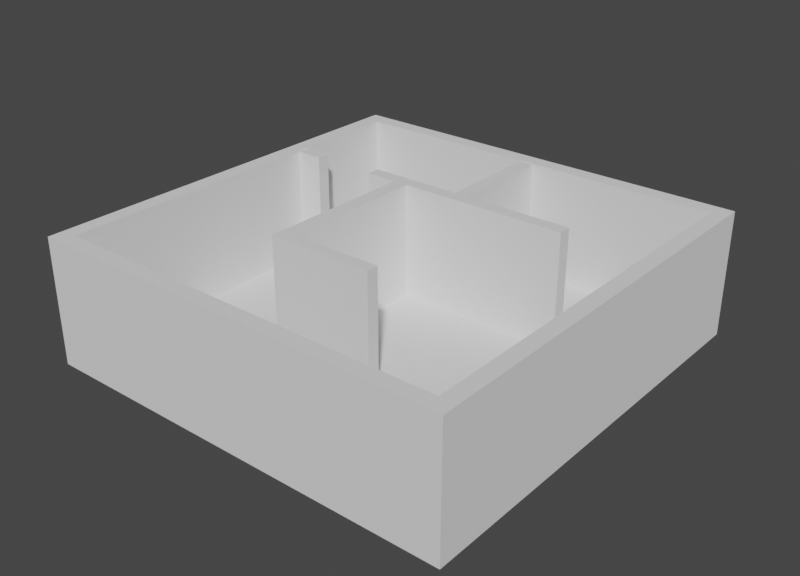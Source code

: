 # Source: BaseFrame.blend  (saved by Blender 2.82.7; exported with 4.5.12 LTS)
import bpy
from mathutils import Matrix  # noqa: F401  (used for matrix-valued properties, if any)

bpy.ops.wm.read_factory_settings(use_empty=True)
scene = bpy.context.scene
scene.name = 'Scene'

# ---- collections
col_collection = bpy.data.collections.new('Collection'); scene.collection.children.link(col_collection)

# ---- world
world_world = bpy.data.worlds.new('World'); scene.world = world_world
world_world.use_nodes = True; world_world.node_tree.nodes.clear()
_N = world_world.node_tree.nodes; _L = world_world.node_tree.links
n0 = _N.new('ShaderNodeOutputWorld'); n0.name = 'World Output'; n0.location = (300, 300)
n1 = _N.new('ShaderNodeBackground'); n1.name = 'Background'; n1.location = (10, 300)
n1.inputs[0].default_value = (0.05088, 0.05088, 0.05088, 1.0)
_L.new(n1.outputs[0], n0.inputs[0])
n0.is_active_output = True
world_world.color = (0.05088, 0.05088, 0.05088)
world_world.use_sun_shadow = False
world_world.sun_shadow_jitter_overblur = 0.0

# ---- meshes
me_cube = bpy.data.meshes.new('Cube')
me_cube.from_pydata([(-1.0, -1.0, -1.0), (-0.9256, -0.9256, 1.0), (-1.0, 1.0, -1.0), (-0.9256, 0.9256, 1.0), (1.0, -1.0, -1.0), (0.9256, -0.9256, 1.0), (1.0, 1.0, -1.0), (0.9256, 0.9256, 1.0), (-1.0, -1.0, 1.0), (-1.0, 1.0, 1.0), (1.0, 1.0, 1.0), (1.0, -1.0, 1.0), (-1.0, -1.0, 28.61), (-1.0, 1.0, 28.61), (1.0, 1.0, 28.61), (1.0, -1.0, 28.61), (-0.9256, -0.9256, 28.61), (-0.9256, 0.9256, 28.61), (0.9256, 0.9256, 28.61), (0.9256, -0.9256, 28.61), (1.0, 1.0, 24.61), (-1.0, 1.0, 24.61), (-1.0, -1.0, 24.61), (1.0, -1.0, 24.61)], [], [(0, 8, 9, 2), (2, 9, 10, 6), (6, 10, 11, 4), (4, 11, 8, 0), (2, 6, 4, 0), (7, 3, 1, 5), (1, 3, 17, 16), (7, 5, 19, 18), (20, 21, 13, 14), (22, 23, 15, 12), (16, 17, 13, 12), (17, 18, 14, 13), (18, 19, 15, 14), (19, 16, 12, 15), (23, 20, 14, 15), (5, 1, 16, 19), (3, 7, 18, 17), (21, 22, 12, 13), (9, 8, 22, 21), (11, 10, 20, 23), (8, 11, 23, 22), (10, 9, 21, 20)])
_uv = me_cube.uv_layers.new(name='UVMap')
_uv.uv.foreach_set('vector', [0.375, 0.0, 0.625, 0.0, 0.625, 0.25, 0.375, 0.25, 0.375, 0.25, 0.625, 0.25, 0.625, 0.5, 0.375, 0.5, 0.375, 0.5, 0.625, 0.5, 0.625, 0.75, 0.375, 0.75, 0.375, 0.75, 0.625, 0.75, 0.625, 1.0, 0.375, 1.0, 0.125, 0.5, 0.375, 0.5, 0.375, 0.75, 0.125, 0.75, 0.6343, 0.5093, 0.8657, 0.5093, 0.8657, 0.7407, 0.6343, 0.7407, 0.8657, 0.7407, 0.8657, 0.5093, 0.8657, 0.5093, 0.8657, 0.7407, 0.6343, 0.5093, 0.6343, 0.7407, 0.6343, 0.7407, 0.6343, 0.5093, 0.625, 0.5, 0.625, 0.25, 0.625, 0.25, 0.625, 0.5, 0.625, 1.0, 0.625, 0.75, 0.625, 0.75, 0.625, 1.0, 0.8657, 0.7407, 0.8657, 0.5093, 0.875, 0.5, 0.875, 0.75, 0.8657, 0.5093, 0.6343, 0.5093, 0.625, 0.5, 0.875, 0.5, 0.6343, 0.5093, 0.6343, 0.7407, 0.625, 0.75, 0.625, 0.5, 0.6343, 0.7407, 0.8657, 0.7407, 0.875, 0.75, 0.625, 0.75, 0.625, 0.75, 0.625, 0.5, 0.625, 0.5, 0.625, 0.75, 0.6343, 0.7407, 0.8657, 0.7407, 0.8657, 0.7407, 0.6343, 0.7407, 0.8657, 0.5093, 0.6343, 0.5093, 0.6343, 0.5093, 0.8657, 0.5093, 0.625, 0.25, 0.625, 0.0, 0.625, 0.0, 0.625, 0.25, 0.625, 0.25, 0.625, 0.0, 0.625, 0.0, 0.625, 0.25, 0.625, 0.75, 0.625, 0.5, 0.625, 0.5, 0.625, 0.75, 0.625, 1.0, 0.625, 0.75, 0.625, 0.75, 0.625, 1.0, 0.625, 0.5, 0.625, 0.25, 0.625, 0.25, 0.625, 0.5])
me_cube.use_remesh_fix_poles = True
me_cube.use_remesh_preserve_attributes = False
me_cube.use_mirror_vertex_groups = False
me_cube.update()
me_cube_001 = bpy.data.meshes.new('Cube.001')
me_cube_001.from_pydata([(-4.697, 1.77, 0.08085), (-4.697, 1.77, 2.844), (-4.697, 2.084, 0.08085), (-4.697, 2.084, 2.844), (-3.975, 1.77, 0.08085), (-3.975, 1.77, 2.844), (-3.975, 2.084, 0.08085), (-3.975, 2.084, 2.844), (-2.401, 1.77, 0.08085), (-2.401, 1.77, 2.844), (-2.401, 2.084, 0.08085), (-2.401, 2.084, 2.844), (-0.1693, 1.77, 0.08085), (-0.1693, 1.77, 2.844), (-0.1693, 2.084, 0.08085), (-0.1693, 2.084, 2.844), (0.1574, 1.77, 0.08085), (0.1574, 1.77, 2.844), (0.1574, 2.084, 0.08085), (0.1574, 2.084, 2.844), (-0.1693, 4.669, 0.08085), (-0.1693, 4.669, 2.844), (0.1574, 4.669, 0.08085), (0.1574, 4.669, 2.844), (2.756, 1.77, 0.08085), (2.756, 1.77, 2.844), (2.756, 2.084, 0.08085), (2.756, 2.084, 2.844), (-1.644, 2.084, 0.08085), (-1.644, 2.084, 2.844), (-1.644, 1.77, 0.08085), (-1.644, 1.77, 2.844), (-1.289, 2.084, 2.844), (-1.289, 1.77, 0.08085), (-1.289, 2.084, 0.08085), (-1.289, 1.77, 2.844), (-1.644, -1.757, 0.08085), (-1.644, -1.757, 2.844), (-1.289, -1.757, 0.08085), (-1.289, -1.757, 2.844), (-1.644, -2.051, 0.08085), (-1.644, -2.051, 2.844), (-1.289, -2.051, 0.08085), (-1.289, -2.051, 2.844), (0.9112, -1.757, 0.08085), (0.9112, -1.757, 2.844), (0.9112, -2.051, 0.08085), (0.9112, -2.051, 2.844)], [], [(0, 1, 3, 2), (2, 3, 7, 6), (6, 7, 5, 4), (4, 5, 1, 0), (2, 6, 4, 0), (7, 3, 1, 5), (8, 9, 11, 10), (34, 32, 15, 14), (13, 12, 16, 17), (30, 31, 9, 8), (34, 14, 12, 33), (29, 11, 9, 31), (16, 18, 26, 24), (12, 14, 18, 16), (15, 13, 17, 19), (18, 14, 20, 22), (20, 21, 23, 22), (19, 18, 22, 23), (15, 19, 23, 21), (14, 15, 21, 20), (26, 27, 25, 24), (19, 17, 25, 27), (18, 19, 27, 26), (17, 16, 24, 25), (32, 29, 31, 35), (10, 28, 30, 8), (31, 30, 36, 37), (10, 11, 29, 28), (12, 13, 35, 33), (15, 32, 35, 13), (28, 34, 33, 30), (28, 29, 32, 34), (38, 39, 45, 44), (30, 33, 38, 36), (35, 31, 37, 39), (33, 35, 39, 38), (42, 43, 41, 40), (37, 36, 40, 41), (36, 38, 42, 40), (39, 37, 41, 43), (44, 45, 47, 46), (39, 43, 47, 45), (42, 38, 44, 46), (43, 42, 46, 47)])
_uv = me_cube_001.uv_layers.new(name='UVMap')
_uv.uv.foreach_set('vector', [0.375, 0.0, 0.625, 0.0, 0.625, 0.25, 0.375, 0.25, 0.375, 0.25, 0.625, 0.25, 0.625, 0.5, 0.375, 0.5, 0.375, 0.5, 0.625, 0.5, 0.625, 0.75, 0.375, 0.75, 0.375, 0.75, 0.625, 0.75, 0.625, 1.0, 0.375, 1.0, 0.125, 0.5, 0.375, 0.5, 0.375, 0.75, 0.125, 0.75, 0.625, 0.5, 0.875, 0.5, 0.875, 0.75, 0.625, 0.75, 0.375, 0.0, 0.625, 0.0, 0.625, 0.25, 0.375, 0.25, 0.375, 0.4102, 0.625, 0.4102, 0.625, 0.5, 0.375, 0.5, 0.625, 0.75, 0.375, 0.75, 0.375, 0.75, 0.625, 0.75, 0.375, 0.875, 0.625, 0.875, 0.625, 1.0, 0.375, 1.0, 0.2852, 0.5, 0.375, 0.5, 0.375, 0.75, 0.2852, 0.75, 0.75, 0.5, 0.875, 0.5, 0.875, 0.75, 0.75, 0.75, 0.375, 0.75, 0.375, 0.5, 0.375, 0.5, 0.375, 0.75, 0.375, 0.75, 0.375, 0.5, 0.375, 0.5, 0.375, 0.75, 0.625, 0.5, 0.625, 0.75, 0.625, 0.75, 0.625, 0.5, 0.375, 0.5, 0.375, 0.5, 0.375, 0.5, 0.375, 0.5, 0.375, 0.5, 0.625, 0.5, 0.625, 0.5, 0.375, 0.5, 0.625, 0.5, 0.375, 0.5, 0.375, 0.5, 0.625, 0.5, 0.625, 0.5, 0.625, 0.5, 0.625, 0.5, 0.625, 0.5, 0.375, 0.5, 0.625, 0.5, 0.625, 0.5, 0.375, 0.5, 0.375, 0.5, 0.625, 0.5, 0.625, 0.75, 0.375, 0.75, 0.625, 0.5, 0.625, 0.75, 0.625, 0.75, 0.625, 0.5, 0.375, 0.5, 0.625, 0.5, 0.625, 0.5, 0.375, 0.5, 0.625, 0.75, 0.375, 0.75, 0.375, 0.75, 0.625, 0.75, 0.7148, 0.5, 0.75, 0.5, 0.75, 0.75, 0.7148, 0.75, 0.125, 0.5, 0.25, 0.5, 0.25, 0.75, 0.125, 0.75, 0.625, 0.875, 0.375, 0.875, 0.375, 0.875, 0.625, 0.875, 0.375, 0.25, 0.625, 0.25, 0.625, 0.375, 0.375, 0.375, 0.375, 0.75, 0.625, 0.75, 0.625, 0.8398, 0.375, 0.8398, 0.625, 0.5, 0.7148, 0.5, 0.7148, 0.75, 0.625, 0.75, 0.25, 0.5, 0.2852, 0.5, 0.2852, 0.75, 0.25, 0.75, 0.375, 0.375, 0.625, 0.375, 0.625, 0.4102, 0.375, 0.4102, 0.375, 0.8398, 0.625, 0.8398, 0.625, 0.8398, 0.375, 0.8398, 0.25, 0.75, 0.2852, 0.75, 0.2852, 0.75, 0.25, 0.75, 0.7148, 0.75, 0.75, 0.75, 0.75, 0.75, 0.7148, 0.75, 0.375, 0.8398, 0.625, 0.8398, 0.625, 0.8398, 0.375, 0.8398, 0.375, 0.8398, 0.625, 0.8398, 0.625, 0.875, 0.375, 0.875, 0.625, 0.875, 0.375, 0.875, 0.375, 0.875, 0.625, 0.875, 0.25, 0.75, 0.2852, 0.75, 0.2852, 0.75, 0.25, 0.75, 0.7148, 0.75, 0.75, 0.75, 0.75, 0.75, 0.7148, 0.75, 0.375, 0.8398, 0.625, 0.8398, 0.625, 0.8398, 0.375, 0.8398, 0.7148, 0.75, 0.7148, 0.75, 0.7148, 0.75, 0.7148, 0.75, 0.2852, 0.75, 0.2852, 0.75, 0.2852, 0.75, 0.2852, 0.75, 0.625, 0.8398, 0.375, 0.8398, 0.375, 0.8398, 0.625, 0.8398])
me_cube_001.use_remesh_fix_poles = True
me_cube_001.use_remesh_preserve_attributes = False
me_cube_001.use_mirror_vertex_groups = False
me_cube_001.update()

# ---- objects
ob_cube = bpy.data.objects.new('Cube', me_cube)
ob_cube_001 = bpy.data.objects.new('Cube.001', me_cube_001)

# ---- transforms, parenting, visibility, modifiers, constraints
ob_cube.location = (0.0, 0.0, 0.0)
ob_cube.scale = (5.0, 5.0, 0.1)
ob_cube.lineart.crease_threshold = 0.0
ob_cube_001.location = (0.0, 0.0, 0.0)
ob_cube_001.lineart.crease_threshold = 0.0

# ---- collection membership
col_collection.objects.link(ob_cube)
col_collection.objects.link(ob_cube_001)

# ---- scene / render settings (as saved in the file)
scene.frame_start = 1; scene.frame_end = 250; scene.frame_set(1)
scene.render.engine = 'CYCLES'
scene.render.resolution_x = 1500
scene.cycles.use_denoising = False
scene.cycles.samples = 300
scene.cycles.sampling_pattern = 'TABULATED_SOBOL'
scene.cycles.use_adaptive_sampling = False
scene.cycles.use_light_tree = False
scene.view_settings.view_transform = 'Filmic'
bpy.context.view_layer.update()

# ---- added for rendering (the .blend has no active camera and no usable light): camera, sun
cam_auto = bpy.data.cameras.new('AutoCamera')
cam_auto.lens = 50.0
cam_auto.sensor_width = 36.0
cam_auto.clip_end = 1000.0
ob_auto_camera = bpy.data.objects.new('AutoCamera', cam_auto)
scene.collection.objects.link(ob_auto_camera)
ob_auto_camera.location = (13.3684, -16.0421, 12.0755)
ob_auto_camera.rotation_euler = (1.09748, -7.21219e-08, 0.694738)
scene.camera = ob_auto_camera
light_auto_sun = bpy.data.lights.new('AutoSun', 'SUN')
light_auto_sun.energy = 3.0
light_auto_sun.angle = 0.0523599
ob_auto_sun = bpy.data.objects.new('AutoSun', light_auto_sun)
scene.collection.objects.link(ob_auto_sun)
ob_auto_sun.rotation_euler = (0.872665, 0.174533, 0.523599)
bpy.context.view_layer.update()
